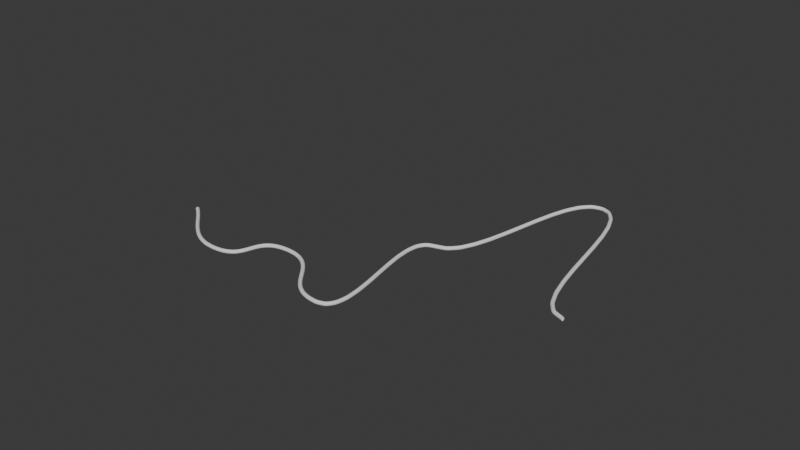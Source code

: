 # Source: cable4.blend  (saved by Blender 4.0.36; exported with 4.5.12 LTS)
import bpy
from mathutils import Matrix  # noqa: F401  (used for matrix-valued properties, if any)

bpy.ops.wm.read_factory_settings(use_empty=True)
scene = bpy.context.scene
scene.name = 'Scene'

# ---- collections
col_collection = bpy.data.collections.new('Collection'); scene.collection.children.link(col_collection)

# ---- world
world_world = bpy.data.worlds.new('World'); scene.world = world_world
world_world.use_nodes = True; world_world.node_tree.nodes.clear()
_N = world_world.node_tree.nodes; _L = world_world.node_tree.links
n0 = _N.new('ShaderNodeOutputWorld'); n0.name = 'World Output'; n0.location = (300, 300)
n1 = _N.new('ShaderNodeBackground'); n1.name = 'Background'; n1.location = (10, 300)
n1.inputs[0].default_value = (0.05088, 0.05088, 0.05088, 1.0)
_L.new(n1.outputs[0], n0.inputs[0])
n0.is_active_output = True
world_world.color = (0.05088, 0.05088, 0.05088)
world_world.use_sun_shadow = False
world_world.sun_shadow_jitter_overblur = 0.0

# ---- meshes
me_cylinder_001 = bpy.data.meshes.new('Cylinder.001')
me_cylinder_001.from_pydata([(-0.2057, 0.2057, -1.553e-08), (0.2057, 0.2057, 1.553e-08), (-0.2057, 0.1454, -0.1454), (0.2057, 0.1454, -0.1454), (-0.2057, 0.0, -0.2057), (0.2057, 0.0, -0.2057), (-0.2057, -0.1454, -0.1454), (0.2057, -0.1454, -0.1454), (-0.2057, -0.2057, -1.553e-08), (0.2057, -0.2057, 1.553e-08), (-0.2057, -0.1454, 0.1454), (0.2057, -0.1454, 0.1454), (-0.2057, 0.0, 0.2057), (0.2057, 0.0, 0.2057), (-0.2057, 0.1454, 0.1454), (0.2057, 0.1454, 0.1454)], [], [(0, 1, 3, 2), (2, 3, 5, 4), (4, 5, 7, 6), (6, 7, 9, 8), (8, 9, 11, 10), (10, 11, 13, 12), (12, 13, 15, 14), (14, 15, 1, 0)])
_uv = me_cylinder_001.uv_layers.new(name='UVMap')
_uv.uv.foreach_set('vector', [1.0, 0.5, 1.0, 1.0, 0.875, 1.0, 0.875, 0.5, 0.875, 0.5, 0.875, 1.0, 0.75, 1.0, 0.75, 0.5, 0.75, 0.5, 0.75, 1.0, 0.625, 1.0, 0.625, 0.5, 0.625, 0.5, 0.625, 1.0, 0.5, 1.0, 0.5, 0.5, 0.5, 0.5, 0.5, 1.0, 0.375, 1.0, 0.375, 0.5, 0.375, 0.5, 0.375, 1.0, 0.25, 1.0, 0.25, 0.5, 0.25, 0.5, 0.25, 1.0, 0.125, 1.0, 0.125, 0.5, 0.125, 0.5, 0.125, 1.0, 0.0, 1.0, 0.0, 0.5])
me_cylinder_001.update()

# ---- curves / text
cu_beziercurve = bpy.data.curves.new('BezierCurve', 'CURVE')
cu_beziercurve.dimensions = '3D'
_sp = cu_beziercurve.splines.new('BEZIER'); _sp.bezier_points.add(6)
_sp.bezier_points.foreach_set('co', [-1.426, -0.7203, 0.0, -3.156, 3.62, 0.0, -4.839, -0.03091, 0.0, -5.202, -3.147, 0.0, -7.024, -2.046, 0.0, -8.28, -2.933, 0.0, -10.59, -1.704, 0.0])
_sp.bezier_points.foreach_set('handle_left', [-0.4255, -0.7203, 0.0, -2.156, 3.62, 0.0, -3.839, -0.03091, 0.0, -4.202, -3.147, 0.0, -6.024, -2.046, 0.0, -7.28, -2.933, 0.0, -9.59, -1.704, 0.0])
_sp.bezier_points.foreach_set('handle_right', [-2.426, -0.7203, 0.0, -4.156, 3.62, 0.0, -5.839, -0.03091, 0.0, -6.202, -3.147, 0.0, -8.024, -2.046, 0.0, -9.28, -2.933, 0.0, -11.59, -1.704, 0.0])
for _p, _l, _r in zip(_sp.bezier_points, ['ALIGNED', 'ALIGNED', 'ALIGNED', 'ALIGNED', 'ALIGNED', 'ALIGNED', 'ALIGNED'], ['ALIGNED', 'ALIGNED', 'ALIGNED', 'ALIGNED', 'ALIGNED', 'ALIGNED', 'ALIGNED']): _p.handle_left_type = _l; _p.handle_right_type = _r
_sp.order_u = 0
_sp.order_v = 0
cu_beziercurve.use_path = True
cu_beziercurve.fill_mode = 'FULL'

# ---- objects
ob_beziercurve = bpy.data.objects.new('BezierCurve', cu_beziercurve)
ob_cylinder = bpy.data.objects.new('Cylinder', me_cylinder_001)

# ---- transforms, parenting, visibility, modifiers, constraints
ob_beziercurve.location = (0.0, 0.0, 0.0)
ob_beziercurve.scale = (4.354, 4.354, 4.354)
ob_cylinder.location = (0.0, 0.0, 0.0)
ob_cylinder.scale = (0.9801, 0.9801, 0.9801)
_m = ob_cylinder.modifiers.new('Array', 'ARRAY')
_m.count = 200
_m.use_merge_vertices = True
_m = ob_cylinder.modifiers.new('Curve', 'CURVE')
_m.object = ob_beziercurve
_m = ob_cylinder.modifiers.new('Subdivision', 'SUBSURF')
_m.levels = 2

# ---- collection membership
col_collection.objects.link(ob_beziercurve)
col_collection.objects.link(ob_cylinder)

# ---- scene / render settings (as saved in the file)
scene.frame_start = 1; scene.frame_end = 250; scene.frame_set(1)
scene.render.engine = 'BLENDER_EEVEE_NEXT'
scene.cycles.sampling_pattern = 'TABULATED_SOBOL'
bpy.context.view_layer.update()

# ---- added for rendering (the .blend has no active camera and no usable light): camera, sun
cam_auto = bpy.data.cameras.new('AutoCamera')
cam_auto.lens = 50.0
cam_auto.sensor_width = 36.0
cam_auto.clip_end = 1013.39
ob_auto_camera = bpy.data.objects.new('AutoCamera', cam_auto)
scene.collection.objects.link(ob_auto_camera)
ob_auto_camera.location = (31.5883, -68.2642, 46.1948)
ob_auto_camera.rotation_euler = (1.09748, -7.21219e-08, 0.694738)
scene.camera = ob_auto_camera
light_auto_sun = bpy.data.lights.new('AutoSun', 'SUN')
light_auto_sun.energy = 3.0
light_auto_sun.angle = 0.0523599
ob_auto_sun = bpy.data.objects.new('AutoSun', light_auto_sun)
scene.collection.objects.link(ob_auto_sun)
ob_auto_sun.rotation_euler = (0.872665, 0.174533, 0.523599)
bpy.context.view_layer.update()
